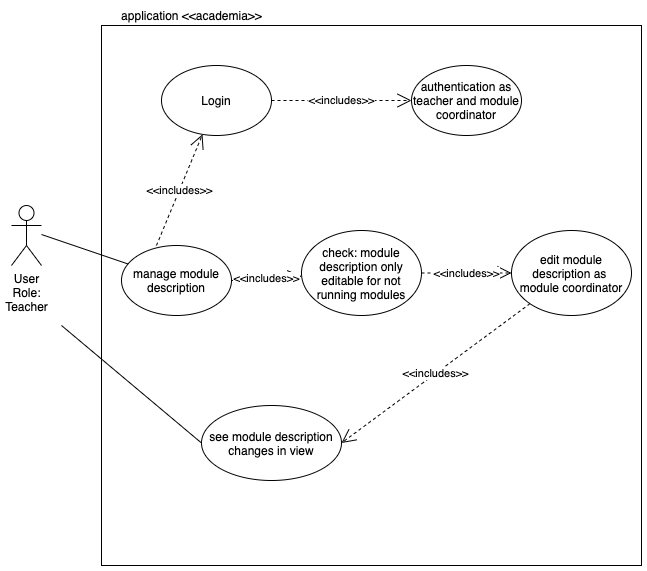

The diagram above was exported from draw.io. Its source (the exported page's mxGraphModel, read from the mxfile embedded in the PNG):
<mxGraphModel dx="1346" dy="785" grid="1" gridSize="10" guides="1" tooltips="1" connect="1" arrows="1" fold="1" page="1" pageScale="1" pageWidth="1654" pageHeight="1169" math="0" shadow="0">
  <root>
    <mxCell id="0" />
    <mxCell id="1" parent="0" />
    <mxCell id="HVr_LoGgmHkh1YxDkiHm-1" value="User&lt;br&gt;Role:&lt;br&gt;Teacher" style="shape=umlActor;verticalLabelPosition=bottom;verticalAlign=top;html=1;outlineConnect=0;" parent="1" vertex="1">
      <mxGeometry x="80" y="530" width="30" height="60" as="geometry" />
    </mxCell>
    <mxCell id="HVr_LoGgmHkh1YxDkiHm-2" value="" style="whiteSpace=wrap;html=1;aspect=fixed;" parent="1" vertex="1">
      <mxGeometry x="170" y="350" width="540" height="540" as="geometry" />
    </mxCell>
    <mxCell id="HVr_LoGgmHkh1YxDkiHm-5" value="Login" style="ellipse;whiteSpace=wrap;html=1;" parent="1" vertex="1">
      <mxGeometry x="230" y="390" width="110" height="70" as="geometry" />
    </mxCell>
    <mxCell id="HVr_LoGgmHkh1YxDkiHm-11" value="manage module description" style="ellipse;whiteSpace=wrap;html=1;" parent="1" vertex="1">
      <mxGeometry x="190" y="570" width="110" height="70" as="geometry" />
    </mxCell>
    <mxCell id="HVr_LoGgmHkh1YxDkiHm-14" value="authentication as teacher and module coordinator" style="ellipse;whiteSpace=wrap;html=1;" parent="1" vertex="1">
      <mxGeometry x="480" y="390" width="110" height="70" as="geometry" />
    </mxCell>
    <mxCell id="HVr_LoGgmHkh1YxDkiHm-15" value="&amp;lt;&amp;lt;includes&amp;gt;&amp;gt;" style="endArrow=open;endSize=12;dashed=1;html=1;exitX=1;exitY=0.5;exitDx=0;exitDy=0;entryX=0;entryY=0.5;entryDx=0;entryDy=0;" parent="1" source="HVr_LoGgmHkh1YxDkiHm-5" target="HVr_LoGgmHkh1YxDkiHm-14" edge="1">
      <mxGeometry width="160" relative="1" as="geometry">
        <mxPoint x="720" y="475" as="sourcePoint" />
        <mxPoint x="880" y="475" as="targetPoint" />
      </mxGeometry>
    </mxCell>
    <mxCell id="HVr_LoGgmHkh1YxDkiHm-24" value="" style="endArrow=none;html=1;" parent="1" target="HVr_LoGgmHkh1YxDkiHm-11" edge="1">
      <mxGeometry width="50" height="50" relative="1" as="geometry">
        <mxPoint x="110" y="559" as="sourcePoint" />
        <mxPoint x="710" y="400" as="targetPoint" />
      </mxGeometry>
    </mxCell>
    <mxCell id="HVr_LoGgmHkh1YxDkiHm-25" value="edit module description as &lt;br&gt;module coordinator" style="ellipse;whiteSpace=wrap;html=1;" parent="1" vertex="1">
      <mxGeometry x="580" y="555" width="120" height="85" as="geometry" />
    </mxCell>
    <mxCell id="HVr_LoGgmHkh1YxDkiHm-26" value="&amp;lt;&amp;lt;includes&amp;gt;&amp;gt;" style="endArrow=open;endSize=12;dashed=1;html=1;exitX=1;exitY=0.5;exitDx=0;exitDy=0;" parent="1" source="TQydB3dK_dyFczYmbNtB-1" target="HVr_LoGgmHkh1YxDkiHm-25" edge="1">
      <mxGeometry width="160" relative="1" as="geometry">
        <mxPoint x="430" y="545" as="sourcePoint" />
        <mxPoint x="376.45480334972785" y="434.9667751030174" as="targetPoint" />
      </mxGeometry>
    </mxCell>
    <mxCell id="HVr_LoGgmHkh1YxDkiHm-29" value="&amp;lt;&amp;lt;includes&amp;gt;&amp;gt;" style="endArrow=open;endSize=12;dashed=1;html=1;exitX=0.318;exitY=0;exitDx=0;exitDy=0;exitPerimeter=0;" parent="1" source="HVr_LoGgmHkh1YxDkiHm-11" target="HVr_LoGgmHkh1YxDkiHm-5" edge="1">
      <mxGeometry width="160" relative="1" as="geometry">
        <mxPoint x="600" y="440" as="sourcePoint" />
        <mxPoint x="760" y="440" as="targetPoint" />
        <Array as="points" />
      </mxGeometry>
    </mxCell>
    <mxCell id="H8v0pqkJ_7zKfG5yTz7L-35" value="see module description changes in view" style="ellipse;whiteSpace=wrap;html=1;" parent="1" vertex="1">
      <mxGeometry x="270" y="730" width="140" height="75" as="geometry" />
    </mxCell>
    <mxCell id="H8v0pqkJ_7zKfG5yTz7L-37" value="&amp;lt;&amp;lt;includes&amp;gt;&amp;gt;" style="endArrow=open;endSize=12;dashed=1;html=1;entryX=1;entryY=0.5;entryDx=0;entryDy=0;" parent="1" source="HVr_LoGgmHkh1YxDkiHm-25" edge="1" target="H8v0pqkJ_7zKfG5yTz7L-35">
      <mxGeometry width="160" relative="1" as="geometry">
        <mxPoint x="635" y="637.5" as="sourcePoint" />
        <mxPoint x="419.8285502982635" y="871.1620519852036" as="targetPoint" />
        <Array as="points" />
      </mxGeometry>
    </mxCell>
    <mxCell id="H8v0pqkJ_7zKfG5yTz7L-39" value="" style="endArrow=none;html=1;entryX=0;entryY=0.5;entryDx=0;entryDy=0;" parent="1" target="H8v0pqkJ_7zKfG5yTz7L-35" edge="1">
      <mxGeometry width="50" height="50" relative="1" as="geometry">
        <mxPoint x="130" y="650" as="sourcePoint" />
        <mxPoint x="291.8106531397955" y="727.090776503919" as="targetPoint" />
      </mxGeometry>
    </mxCell>
    <mxCell id="H8v0pqkJ_7zKfG5yTz7L-40" value="application &amp;lt;&amp;lt;academia&amp;gt;&amp;gt;" style="text;html=1;strokeColor=none;fillColor=none;align=center;verticalAlign=middle;whiteSpace=wrap;rounded=0;" parent="1" vertex="1">
      <mxGeometry x="120" y="330" width="281" height="20" as="geometry" />
    </mxCell>
    <mxCell id="TQydB3dK_dyFczYmbNtB-1" value="check: module description only editable for not running modules" style="ellipse;whiteSpace=wrap;html=1;" vertex="1" parent="1">
      <mxGeometry x="370" y="555" width="120" height="85" as="geometry" />
    </mxCell>
    <mxCell id="TQydB3dK_dyFczYmbNtB-2" value="&amp;lt;&amp;lt;includes&amp;gt;&amp;gt;" style="endArrow=open;endSize=12;dashed=1;html=1;exitX=1;exitY=0.5;exitDx=0;exitDy=0;" edge="1" parent="1" source="HVr_LoGgmHkh1YxDkiHm-11" target="TQydB3dK_dyFczYmbNtB-1">
      <mxGeometry width="160" relative="1" as="geometry">
        <mxPoint x="300" y="605" as="sourcePoint" />
        <mxPoint x="490" y="605" as="targetPoint" />
      </mxGeometry>
    </mxCell>
  </root>
</mxGraphModel>